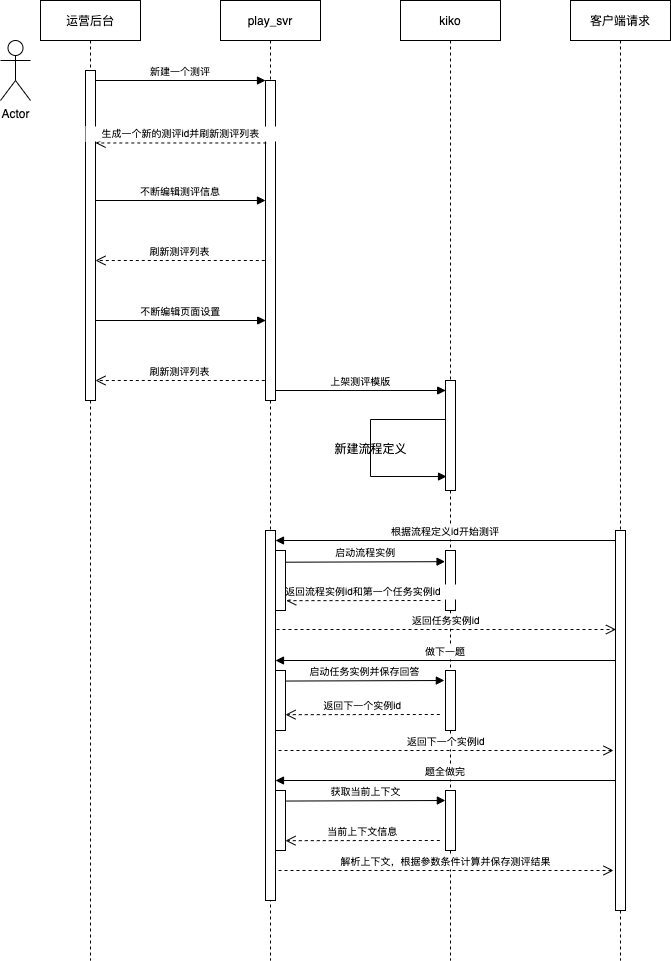

The diagram above was exported from draw.io. Its source (the exported page's mxGraphModel, read from the mxfile embedded in the PNG):
<mxGraphModel dx="1035" dy="119" grid="1" gridSize="10" guides="1" tooltips="1" connect="1" arrows="1" fold="1" page="1" pageScale="1" pageWidth="850" pageHeight="1100" math="0" shadow="0">
  <root>
    <mxCell id="0" />
    <mxCell id="1" parent="0" />
    <mxCell id="3nuBFxr9cyL0pnOWT2aG-1" value="运营后台" style="shape=umlLifeline;perimeter=lifelinePerimeter;container=1;collapsible=0;recursiveResize=0;rounded=0;shadow=0;strokeWidth=1;" parent="1" vertex="1">
      <mxGeometry x="20" y="60" width="100" height="960" as="geometry" />
    </mxCell>
    <mxCell id="3nuBFxr9cyL0pnOWT2aG-2" value="" style="points=[];perimeter=orthogonalPerimeter;rounded=0;shadow=0;strokeWidth=1;" parent="3nuBFxr9cyL0pnOWT2aG-1" vertex="1">
      <mxGeometry x="45" y="70" width="10" height="330" as="geometry" />
    </mxCell>
    <mxCell id="3nuBFxr9cyL0pnOWT2aG-5" value="play_svr" style="shape=umlLifeline;perimeter=lifelinePerimeter;container=1;collapsible=0;recursiveResize=0;rounded=0;shadow=0;strokeWidth=1;" parent="1" vertex="1">
      <mxGeometry x="200" y="60" width="100" height="960" as="geometry" />
    </mxCell>
    <mxCell id="3nuBFxr9cyL0pnOWT2aG-6" value="" style="points=[];perimeter=orthogonalPerimeter;rounded=0;shadow=0;strokeWidth=1;" parent="3nuBFxr9cyL0pnOWT2aG-5" vertex="1">
      <mxGeometry x="45" y="80" width="10" height="320" as="geometry" />
    </mxCell>
    <mxCell id="3nuBFxr9cyL0pnOWT2aG-7" value="生成一个新的测评id并刷新测评列表" style="verticalAlign=bottom;endArrow=open;dashed=1;endSize=8;shadow=0;strokeWidth=1;exitX=0.081;exitY=0.164;exitDx=0;exitDy=0;exitPerimeter=0;fontSize=10;" parent="1" edge="1">
      <mxGeometry relative="1" as="geometry">
        <mxPoint x="75" y="202.48000000000002" as="targetPoint" />
        <mxPoint x="245.81000000000006" y="202.48000000000002" as="sourcePoint" />
      </mxGeometry>
    </mxCell>
    <mxCell id="3nuBFxr9cyL0pnOWT2aG-8" value="新建一个测评" style="verticalAlign=bottom;endArrow=block;entryX=0;entryY=0;shadow=0;strokeWidth=1;fontSize=10;" parent="1" source="3nuBFxr9cyL0pnOWT2aG-2" target="3nuBFxr9cyL0pnOWT2aG-6" edge="1">
      <mxGeometry relative="1" as="geometry">
        <mxPoint x="175" y="140" as="sourcePoint" />
      </mxGeometry>
    </mxCell>
    <mxCell id="_IQ1lsEtTBxcvNftNDux-1" value="kiko" style="shape=umlLifeline;perimeter=lifelinePerimeter;container=1;collapsible=0;recursiveResize=0;rounded=0;shadow=0;strokeWidth=1;" parent="1" vertex="1">
      <mxGeometry x="380" y="60" width="100" height="960" as="geometry" />
    </mxCell>
    <mxCell id="_IQ1lsEtTBxcvNftNDux-2" value="" style="points=[];perimeter=orthogonalPerimeter;rounded=0;shadow=0;strokeWidth=1;" parent="_IQ1lsEtTBxcvNftNDux-1" vertex="1">
      <mxGeometry x="45" y="380" width="10" height="110" as="geometry" />
    </mxCell>
    <mxCell id="_IQ1lsEtTBxcvNftNDux-22" value="" style="edgeStyle=orthogonalEdgeStyle;html=1;align=left;spacingLeft=2;endArrow=block;rounded=0;fontSize=10;entryX=0.103;entryY=0.873;entryDx=0;entryDy=0;entryPerimeter=0;" parent="_IQ1lsEtTBxcvNftNDux-1" target="_IQ1lsEtTBxcvNftNDux-2" edge="1">
      <mxGeometry relative="1" as="geometry">
        <mxPoint x="45" y="419" as="sourcePoint" />
        <Array as="points">
          <mxPoint x="-30" y="419" />
          <mxPoint x="-30" y="476" />
        </Array>
        <mxPoint x="-170" y="470" as="targetPoint" />
      </mxGeometry>
    </mxCell>
    <mxCell id="_IQ1lsEtTBxcvNftNDux-42" value="" style="points=[];perimeter=orthogonalPerimeter;rounded=0;shadow=0;strokeWidth=1;" parent="_IQ1lsEtTBxcvNftNDux-1" vertex="1">
      <mxGeometry x="45" y="550" width="10" height="60" as="geometry" />
    </mxCell>
    <mxCell id="_IQ1lsEtTBxcvNftNDux-3" value="客户端请求" style="shape=umlLifeline;perimeter=lifelinePerimeter;container=1;collapsible=0;recursiveResize=0;rounded=0;shadow=0;strokeWidth=1;" parent="1" vertex="1">
      <mxGeometry x="550" y="60" width="100" height="960" as="geometry" />
    </mxCell>
    <mxCell id="_IQ1lsEtTBxcvNftNDux-31" value="" style="points=[];perimeter=orthogonalPerimeter;rounded=0;shadow=0;strokeWidth=1;" parent="_IQ1lsEtTBxcvNftNDux-3" vertex="1">
      <mxGeometry x="45" y="530" width="10" height="380" as="geometry" />
    </mxCell>
    <mxCell id="_IQ1lsEtTBxcvNftNDux-5" value="不断编辑测评信息" style="verticalAlign=bottom;endArrow=block;entryX=0;entryY=0;shadow=0;strokeWidth=1;fontSize=10;" parent="1" edge="1">
      <mxGeometry relative="1" as="geometry">
        <mxPoint x="74.81034482758628" y="260.0000000000002" as="sourcePoint" />
        <mxPoint x="245" y="260.0000000000002" as="targetPoint" />
      </mxGeometry>
    </mxCell>
    <mxCell id="_IQ1lsEtTBxcvNftNDux-7" value="刷新测评列表" style="verticalAlign=bottom;endArrow=open;dashed=1;endSize=8;shadow=0;strokeWidth=1;exitX=-0.069;exitY=0.271;exitDx=0;exitDy=0;exitPerimeter=0;fontSize=10;" parent="1" edge="1">
      <mxGeometry relative="1" as="geometry">
        <mxPoint x="75" y="320.00000000000006" as="targetPoint" />
        <mxPoint x="244.30999999999995" y="320.00000000000006" as="sourcePoint" />
      </mxGeometry>
    </mxCell>
    <mxCell id="_IQ1lsEtTBxcvNftNDux-10" value="不断编辑页面设置" style="verticalAlign=bottom;endArrow=block;entryX=0;entryY=0;shadow=0;strokeWidth=1;fontSize=10;" parent="1" edge="1">
      <mxGeometry relative="1" as="geometry">
        <mxPoint x="75.00034482758628" y="380.0000000000002" as="sourcePoint" />
        <mxPoint x="245.19" y="380.0000000000002" as="targetPoint" />
      </mxGeometry>
    </mxCell>
    <mxCell id="_IQ1lsEtTBxcvNftNDux-11" value="刷新测评列表" style="verticalAlign=bottom;endArrow=open;dashed=1;endSize=8;shadow=0;strokeWidth=1;exitX=-0.069;exitY=0.271;exitDx=0;exitDy=0;exitPerimeter=0;fontSize=10;" parent="1" edge="1">
      <mxGeometry relative="1" as="geometry">
        <mxPoint x="75" y="440" as="targetPoint" />
        <mxPoint x="244.30999999999995" y="440" as="sourcePoint" />
      </mxGeometry>
    </mxCell>
    <mxCell id="_IQ1lsEtTBxcvNftNDux-12" value="上架测评模版" style="verticalAlign=bottom;endArrow=block;entryX=0;entryY=0;shadow=0;strokeWidth=1;fontSize=10;" parent="1" edge="1">
      <mxGeometry relative="1" as="geometry">
        <mxPoint x="255.00034482758633" y="450.0000000000002" as="sourcePoint" />
        <mxPoint x="425.19000000000005" y="450.0000000000002" as="targetPoint" />
      </mxGeometry>
    </mxCell>
    <mxCell id="_IQ1lsEtTBxcvNftNDux-17" value="Actor" style="shape=umlActor;verticalLabelPosition=bottom;verticalAlign=top;html=1;fontSize=10;" parent="1" vertex="1">
      <mxGeometry x="-20" y="100" width="30" height="60" as="geometry" />
    </mxCell>
    <mxCell id="_IQ1lsEtTBxcvNftNDux-27" value="" style="points=[];perimeter=orthogonalPerimeter;rounded=0;shadow=0;strokeWidth=1;" parent="1" vertex="1">
      <mxGeometry x="245" y="590" width="10" height="370" as="geometry" />
    </mxCell>
    <mxCell id="_IQ1lsEtTBxcvNftNDux-28" value="根据流程定义id开始测评" style="verticalAlign=bottom;endArrow=block;shadow=0;strokeWidth=1;fontSize=10;" parent="1" source="_IQ1lsEtTBxcvNftNDux-31" edge="1">
      <mxGeometry relative="1" as="geometry">
        <mxPoint x="595" y="599.8399999999999" as="sourcePoint" />
        <mxPoint x="255" y="600" as="targetPoint" />
      </mxGeometry>
    </mxCell>
    <mxCell id="_IQ1lsEtTBxcvNftNDux-29" value="&lt;blockquote&gt;&lt;span style=&quot;font-size: 11px&quot;&gt;新建流程定义&lt;/span&gt;&lt;/blockquote&gt;" style="text;strokeColor=none;fillColor=none;html=1;fontSize=10;fontStyle=0;verticalAlign=middle;align=center;" parent="1" vertex="1">
      <mxGeometry x="330" y="503" width="40" height="10" as="geometry" />
    </mxCell>
    <mxCell id="_IQ1lsEtTBxcvNftNDux-30" value="返回流程实例id和第一个任务实例id" style="verticalAlign=bottom;endArrow=open;dashed=1;endSize=8;shadow=0;strokeWidth=1;fontSize=10;entryX=1.071;entryY=0.836;entryDx=0;entryDy=0;entryPerimeter=0;" parent="1" target="_IQ1lsEtTBxcvNftNDux-41" edge="1">
      <mxGeometry relative="1" as="geometry">
        <mxPoint x="423" y="660" as="targetPoint" />
        <mxPoint x="420" y="660" as="sourcePoint" />
      </mxGeometry>
    </mxCell>
    <mxCell id="_IQ1lsEtTBxcvNftNDux-32" value="做下一题" style="verticalAlign=bottom;endArrow=block;shadow=0;strokeWidth=1;fontSize=10;" parent="1" edge="1">
      <mxGeometry relative="1" as="geometry">
        <mxPoint x="595" y="720" as="sourcePoint" />
        <mxPoint x="255" y="720" as="targetPoint" />
      </mxGeometry>
    </mxCell>
    <mxCell id="_IQ1lsEtTBxcvNftNDux-33" value="返回下一个实例id" style="verticalAlign=bottom;endArrow=open;dashed=1;endSize=8;shadow=0;strokeWidth=1;fontSize=10;" parent="1" edge="1">
      <mxGeometry relative="1" as="geometry">
        <mxPoint x="593" y="810" as="targetPoint" />
        <mxPoint x="258" y="810" as="sourcePoint" />
      </mxGeometry>
    </mxCell>
    <mxCell id="_IQ1lsEtTBxcvNftNDux-38" value="题全做完" style="verticalAlign=bottom;endArrow=block;shadow=0;strokeWidth=1;fontSize=10;" parent="1" edge="1">
      <mxGeometry relative="1" as="geometry">
        <mxPoint x="595" y="840" as="sourcePoint" />
        <mxPoint x="255" y="840" as="targetPoint" />
      </mxGeometry>
    </mxCell>
    <mxCell id="_IQ1lsEtTBxcvNftNDux-39" value="解析上下文，根据参数条件计算并保存测评结果" style="verticalAlign=bottom;endArrow=open;dashed=1;endSize=8;shadow=0;strokeWidth=1;fontSize=10;" parent="1" edge="1">
      <mxGeometry relative="1" as="geometry">
        <mxPoint x="593" y="930" as="targetPoint" />
        <mxPoint x="258" y="930" as="sourcePoint" />
      </mxGeometry>
    </mxCell>
    <mxCell id="_IQ1lsEtTBxcvNftNDux-41" value="" style="points=[];perimeter=orthogonalPerimeter;rounded=0;shadow=0;strokeWidth=1;" parent="1" vertex="1">
      <mxGeometry x="255" y="610" width="10" height="60" as="geometry" />
    </mxCell>
    <mxCell id="_IQ1lsEtTBxcvNftNDux-43" value="启动流程实例" style="verticalAlign=bottom;endArrow=block;shadow=0;strokeWidth=1;fontSize=10;exitX=1.071;exitY=0.245;exitDx=0;exitDy=0;exitPerimeter=0;entryX=-0.043;entryY=0.236;entryDx=0;entryDy=0;entryPerimeter=0;" parent="1" edge="1">
      <mxGeometry relative="1" as="geometry">
        <mxPoint x="265.7099999999998" y="621.7" as="sourcePoint" />
        <mxPoint x="424.56999999999994" y="621.1600000000001" as="targetPoint" />
      </mxGeometry>
    </mxCell>
    <mxCell id="_IQ1lsEtTBxcvNftNDux-44" value="返回任务实例id" style="verticalAlign=bottom;endArrow=open;dashed=1;endSize=8;shadow=0;strokeWidth=1;fontSize=10;" parent="1" edge="1">
      <mxGeometry relative="1" as="geometry">
        <mxPoint x="595.5" y="689" as="targetPoint" />
        <mxPoint x="256" y="689" as="sourcePoint" />
        <Array as="points">
          <mxPoint x="476" y="689" />
        </Array>
      </mxGeometry>
    </mxCell>
    <mxCell id="_IQ1lsEtTBxcvNftNDux-45" value="" style="points=[];perimeter=orthogonalPerimeter;rounded=0;shadow=0;strokeWidth=1;" parent="1" vertex="1">
      <mxGeometry x="425" y="730" width="10" height="60" as="geometry" />
    </mxCell>
    <mxCell id="_IQ1lsEtTBxcvNftNDux-46" value="启动任务实例并保存回答" style="verticalAlign=bottom;endArrow=block;shadow=0;strokeWidth=1;fontSize=10;exitX=1.071;exitY=0.245;exitDx=0;exitDy=0;exitPerimeter=0;entryX=-0.043;entryY=0.236;entryDx=0;entryDy=0;entryPerimeter=0;" parent="1" edge="1">
      <mxGeometry relative="1" as="geometry">
        <mxPoint x="264.99999999999983" y="740.5400000000001" as="sourcePoint" />
        <mxPoint x="423.85999999999996" y="740.0000000000001" as="targetPoint" />
      </mxGeometry>
    </mxCell>
    <mxCell id="_IQ1lsEtTBxcvNftNDux-47" value="" style="points=[];perimeter=orthogonalPerimeter;rounded=0;shadow=0;strokeWidth=1;" parent="1" vertex="1">
      <mxGeometry x="255" y="730" width="10" height="60" as="geometry" />
    </mxCell>
    <mxCell id="_IQ1lsEtTBxcvNftNDux-48" value="返回下一个实例id" style="verticalAlign=bottom;endArrow=open;dashed=1;endSize=8;shadow=0;strokeWidth=1;fontSize=10;entryX=1.071;entryY=0.836;entryDx=0;entryDy=0;entryPerimeter=0;" parent="1" edge="1">
      <mxGeometry relative="1" as="geometry">
        <mxPoint x="264.99999999999983" y="774.1600000000001" as="targetPoint" />
        <mxPoint x="419.29" y="774" as="sourcePoint" />
      </mxGeometry>
    </mxCell>
    <mxCell id="_IQ1lsEtTBxcvNftNDux-49" value="" style="points=[];perimeter=orthogonalPerimeter;rounded=0;shadow=0;strokeWidth=1;" parent="1" vertex="1">
      <mxGeometry x="255" y="850" width="10" height="60" as="geometry" />
    </mxCell>
    <mxCell id="_IQ1lsEtTBxcvNftNDux-50" value="" style="points=[];perimeter=orthogonalPerimeter;rounded=0;shadow=0;strokeWidth=1;" parent="1" vertex="1">
      <mxGeometry x="425" y="850" width="10" height="60" as="geometry" />
    </mxCell>
    <mxCell id="_IQ1lsEtTBxcvNftNDux-51" value="获取当前上下文" style="verticalAlign=bottom;endArrow=block;shadow=0;strokeWidth=1;fontSize=10;exitX=1.071;exitY=0.245;exitDx=0;exitDy=0;exitPerimeter=0;entryX=-0.043;entryY=0.236;entryDx=0;entryDy=0;entryPerimeter=0;" parent="1" edge="1">
      <mxGeometry relative="1" as="geometry">
        <mxPoint x="265.9999999999998" y="860.5399999999997" as="sourcePoint" />
        <mxPoint x="424.8599999999999" y="860" as="targetPoint" />
      </mxGeometry>
    </mxCell>
    <mxCell id="_IQ1lsEtTBxcvNftNDux-52" value="当前上下文信息" style="verticalAlign=bottom;endArrow=open;dashed=1;endSize=8;shadow=0;strokeWidth=1;fontSize=10;entryX=1.071;entryY=0.836;entryDx=0;entryDy=0;entryPerimeter=0;" parent="1" edge="1">
      <mxGeometry relative="1" as="geometry">
        <mxPoint x="264.9999999999998" y="900.1600000000001" as="targetPoint" />
        <mxPoint x="419.28999999999974" y="900" as="sourcePoint" />
      </mxGeometry>
    </mxCell>
  </root>
</mxGraphModel>